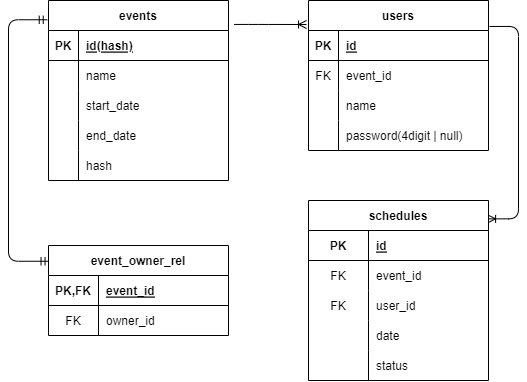

The diagram above was exported from draw.io. Its source (the exported page's mxGraphModel, read from the mxfile embedded in the PNG):
<mxGraphModel dx="290" dy="703" grid="1" gridSize="10" guides="1" tooltips="1" connect="1" arrows="1" fold="1" page="1" pageScale="1" pageWidth="827" pageHeight="1169" math="0" shadow="0">
  <root>
    <mxCell id="0" />
    <mxCell id="1" parent="0" />
    <mxCell id="2" value="events" style="shape=table;startSize=30;container=1;collapsible=1;childLayout=tableLayout;fixedRows=1;rowLines=0;fontStyle=1;align=center;resizeLast=1;" parent="1" vertex="1">
      <mxGeometry x="120" y="250" width="180" height="180" as="geometry">
        <mxRectangle x="220" y="220" width="80" height="30" as="alternateBounds" />
      </mxGeometry>
    </mxCell>
    <mxCell id="3" value="" style="shape=tableRow;horizontal=0;startSize=0;swimlaneHead=0;swimlaneBody=0;fillColor=none;collapsible=0;dropTarget=0;points=[[0,0.5],[1,0.5]];portConstraint=eastwest;top=0;left=0;right=0;bottom=1;" parent="2" vertex="1">
      <mxGeometry y="30" width="180" height="30" as="geometry" />
    </mxCell>
    <mxCell id="4" value="PK" style="shape=partialRectangle;connectable=0;fillColor=none;top=0;left=0;bottom=0;right=0;fontStyle=1;overflow=hidden;" parent="3" vertex="1">
      <mxGeometry width="30" height="30" as="geometry">
        <mxRectangle width="30" height="30" as="alternateBounds" />
      </mxGeometry>
    </mxCell>
    <mxCell id="5" value="id(hash)" style="shape=partialRectangle;connectable=0;fillColor=none;top=0;left=0;bottom=0;right=0;align=left;spacingLeft=6;fontStyle=5;overflow=hidden;" parent="3" vertex="1">
      <mxGeometry x="30" width="150" height="30" as="geometry">
        <mxRectangle width="150" height="30" as="alternateBounds" />
      </mxGeometry>
    </mxCell>
    <mxCell id="6" value="" style="shape=tableRow;horizontal=0;startSize=0;swimlaneHead=0;swimlaneBody=0;fillColor=none;collapsible=0;dropTarget=0;points=[[0,0.5],[1,0.5]];portConstraint=eastwest;top=0;left=0;right=0;bottom=0;" parent="2" vertex="1">
      <mxGeometry y="60" width="180" height="30" as="geometry" />
    </mxCell>
    <mxCell id="7" value="" style="shape=partialRectangle;connectable=0;fillColor=none;top=0;left=0;bottom=0;right=0;editable=1;overflow=hidden;" parent="6" vertex="1">
      <mxGeometry width="30" height="30" as="geometry">
        <mxRectangle width="30" height="30" as="alternateBounds" />
      </mxGeometry>
    </mxCell>
    <mxCell id="8" value="name" style="shape=partialRectangle;connectable=0;fillColor=none;top=0;left=0;bottom=0;right=0;align=left;spacingLeft=6;overflow=hidden;" parent="6" vertex="1">
      <mxGeometry x="30" width="150" height="30" as="geometry">
        <mxRectangle width="150" height="30" as="alternateBounds" />
      </mxGeometry>
    </mxCell>
    <mxCell id="100" value="" style="shape=tableRow;horizontal=0;startSize=0;swimlaneHead=0;swimlaneBody=0;fillColor=none;collapsible=0;dropTarget=0;points=[[0,0.5],[1,0.5]];portConstraint=eastwest;top=0;left=0;right=0;bottom=0;" parent="2" vertex="1">
      <mxGeometry y="90" width="180" height="30" as="geometry" />
    </mxCell>
    <mxCell id="101" value="" style="shape=partialRectangle;connectable=0;fillColor=none;top=0;left=0;bottom=0;right=0;editable=1;overflow=hidden;" parent="100" vertex="1">
      <mxGeometry width="30" height="30" as="geometry">
        <mxRectangle width="30" height="30" as="alternateBounds" />
      </mxGeometry>
    </mxCell>
    <mxCell id="102" value="start_date" style="shape=partialRectangle;connectable=0;fillColor=none;top=0;left=0;bottom=0;right=0;align=left;spacingLeft=6;overflow=hidden;" parent="100" vertex="1">
      <mxGeometry x="30" width="150" height="30" as="geometry">
        <mxRectangle width="150" height="30" as="alternateBounds" />
      </mxGeometry>
    </mxCell>
    <mxCell id="103" value="" style="shape=tableRow;horizontal=0;startSize=0;swimlaneHead=0;swimlaneBody=0;fillColor=none;collapsible=0;dropTarget=0;points=[[0,0.5],[1,0.5]];portConstraint=eastwest;top=0;left=0;right=0;bottom=0;" parent="2" vertex="1">
      <mxGeometry y="120" width="180" height="30" as="geometry" />
    </mxCell>
    <mxCell id="104" value="" style="shape=partialRectangle;connectable=0;fillColor=none;top=0;left=0;bottom=0;right=0;editable=1;overflow=hidden;" parent="103" vertex="1">
      <mxGeometry width="30" height="30" as="geometry">
        <mxRectangle width="30" height="30" as="alternateBounds" />
      </mxGeometry>
    </mxCell>
    <mxCell id="105" value="end_date" style="shape=partialRectangle;connectable=0;fillColor=none;top=0;left=0;bottom=0;right=0;align=left;spacingLeft=6;overflow=hidden;" parent="103" vertex="1">
      <mxGeometry x="30" width="150" height="30" as="geometry">
        <mxRectangle width="150" height="30" as="alternateBounds" />
      </mxGeometry>
    </mxCell>
    <mxCell id="106" value="" style="shape=tableRow;horizontal=0;startSize=0;swimlaneHead=0;swimlaneBody=0;fillColor=none;collapsible=0;dropTarget=0;points=[[0,0.5],[1,0.5]];portConstraint=eastwest;top=0;left=0;right=0;bottom=0;" parent="2" vertex="1">
      <mxGeometry y="150" width="180" height="30" as="geometry" />
    </mxCell>
    <mxCell id="107" value="" style="shape=partialRectangle;connectable=0;fillColor=none;top=0;left=0;bottom=0;right=0;editable=1;overflow=hidden;" parent="106" vertex="1">
      <mxGeometry width="30" height="30" as="geometry">
        <mxRectangle width="30" height="30" as="alternateBounds" />
      </mxGeometry>
    </mxCell>
    <mxCell id="108" value="hash" style="shape=partialRectangle;connectable=0;fillColor=none;top=0;left=0;bottom=0;right=0;align=left;spacingLeft=6;overflow=hidden;" parent="106" vertex="1">
      <mxGeometry x="30" width="150" height="30" as="geometry">
        <mxRectangle width="150" height="30" as="alternateBounds" />
      </mxGeometry>
    </mxCell>
    <mxCell id="15" value="" style="edgeStyle=elbowEdgeStyle;fontSize=12;html=1;endArrow=ERoneToMany;exitX=1.031;exitY=0.133;exitDx=0;exitDy=0;entryX=-0.011;entryY=0.16;entryDx=0;entryDy=0;exitPerimeter=0;entryPerimeter=0;" parent="1" source="2" target="16" edge="1">
      <mxGeometry width="100" height="100" relative="1" as="geometry">
        <mxPoint x="260" y="340" as="sourcePoint" />
        <mxPoint x="400" y="350" as="targetPoint" />
        <Array as="points">
          <mxPoint x="330" y="280" />
        </Array>
      </mxGeometry>
    </mxCell>
    <mxCell id="16" value="users" style="shape=table;startSize=30;container=1;collapsible=1;childLayout=tableLayout;fixedRows=1;rowLines=0;fontStyle=1;align=center;resizeLast=1;" parent="1" vertex="1">
      <mxGeometry x="380" y="250" width="180" height="150" as="geometry" />
    </mxCell>
    <mxCell id="17" value="" style="shape=tableRow;horizontal=0;startSize=0;swimlaneHead=0;swimlaneBody=0;fillColor=none;collapsible=0;dropTarget=0;points=[[0,0.5],[1,0.5]];portConstraint=eastwest;top=0;left=0;right=0;bottom=1;" parent="16" vertex="1">
      <mxGeometry y="30" width="180" height="30" as="geometry" />
    </mxCell>
    <mxCell id="18" value="PK" style="shape=partialRectangle;connectable=0;fillColor=none;top=0;left=0;bottom=0;right=0;fontStyle=1;overflow=hidden;" parent="17" vertex="1">
      <mxGeometry width="30" height="30" as="geometry">
        <mxRectangle width="30" height="30" as="alternateBounds" />
      </mxGeometry>
    </mxCell>
    <mxCell id="19" value="id" style="shape=partialRectangle;connectable=0;fillColor=none;top=0;left=0;bottom=0;right=0;align=left;spacingLeft=6;fontStyle=5;overflow=hidden;" parent="17" vertex="1">
      <mxGeometry x="30" width="150" height="30" as="geometry">
        <mxRectangle width="150" height="30" as="alternateBounds" />
      </mxGeometry>
    </mxCell>
    <mxCell id="20" value="" style="shape=tableRow;horizontal=0;startSize=0;swimlaneHead=0;swimlaneBody=0;fillColor=none;collapsible=0;dropTarget=0;points=[[0,0.5],[1,0.5]];portConstraint=eastwest;top=0;left=0;right=0;bottom=0;" parent="16" vertex="1">
      <mxGeometry y="60" width="180" height="30" as="geometry" />
    </mxCell>
    <mxCell id="21" value="FK" style="shape=partialRectangle;connectable=0;fillColor=none;top=0;left=0;bottom=0;right=0;editable=1;overflow=hidden;" parent="20" vertex="1">
      <mxGeometry width="30" height="30" as="geometry">
        <mxRectangle width="30" height="30" as="alternateBounds" />
      </mxGeometry>
    </mxCell>
    <mxCell id="22" value="event_id" style="shape=partialRectangle;connectable=0;fillColor=none;top=0;left=0;bottom=0;right=0;align=left;spacingLeft=6;overflow=hidden;" parent="20" vertex="1">
      <mxGeometry x="30" width="150" height="30" as="geometry">
        <mxRectangle width="150" height="30" as="alternateBounds" />
      </mxGeometry>
    </mxCell>
    <mxCell id="23" value="" style="shape=tableRow;horizontal=0;startSize=0;swimlaneHead=0;swimlaneBody=0;fillColor=none;collapsible=0;dropTarget=0;points=[[0,0.5],[1,0.5]];portConstraint=eastwest;top=0;left=0;right=0;bottom=0;" parent="16" vertex="1">
      <mxGeometry y="90" width="180" height="30" as="geometry" />
    </mxCell>
    <mxCell id="24" value="" style="shape=partialRectangle;connectable=0;fillColor=none;top=0;left=0;bottom=0;right=0;editable=1;overflow=hidden;" parent="23" vertex="1">
      <mxGeometry width="30" height="30" as="geometry">
        <mxRectangle width="30" height="30" as="alternateBounds" />
      </mxGeometry>
    </mxCell>
    <mxCell id="25" value="name" style="shape=partialRectangle;connectable=0;fillColor=none;top=0;left=0;bottom=0;right=0;align=left;spacingLeft=6;overflow=hidden;" parent="23" vertex="1">
      <mxGeometry x="30" width="150" height="30" as="geometry">
        <mxRectangle width="150" height="30" as="alternateBounds" />
      </mxGeometry>
    </mxCell>
    <mxCell id="109" value="" style="shape=tableRow;horizontal=0;startSize=0;swimlaneHead=0;swimlaneBody=0;fillColor=none;collapsible=0;dropTarget=0;points=[[0,0.5],[1,0.5]];portConstraint=eastwest;top=0;left=0;right=0;bottom=0;" parent="16" vertex="1">
      <mxGeometry y="120" width="180" height="30" as="geometry" />
    </mxCell>
    <mxCell id="110" value="" style="shape=partialRectangle;connectable=0;fillColor=none;top=0;left=0;bottom=0;right=0;editable=1;overflow=hidden;" parent="109" vertex="1">
      <mxGeometry width="30" height="30" as="geometry">
        <mxRectangle width="30" height="30" as="alternateBounds" />
      </mxGeometry>
    </mxCell>
    <mxCell id="111" value="password(4digit | null)" style="shape=partialRectangle;connectable=0;fillColor=none;top=0;left=0;bottom=0;right=0;align=left;spacingLeft=6;overflow=hidden;" parent="109" vertex="1">
      <mxGeometry x="30" width="150" height="30" as="geometry">
        <mxRectangle width="150" height="30" as="alternateBounds" />
      </mxGeometry>
    </mxCell>
    <mxCell id="52" value="" style="edgeStyle=elbowEdgeStyle;fontSize=12;html=1;endArrow=ERoneToMany;entryX=0.995;entryY=0.102;entryDx=0;entryDy=0;entryPerimeter=0;jumpStyle=none;exitX=1.005;exitY=0.173;exitDx=0;exitDy=0;exitPerimeter=0;elbow=vertical;" parent="1" source="16" target="59" edge="1">
      <mxGeometry width="100" height="100" relative="1" as="geometry">
        <mxPoint x="580" y="370" as="sourcePoint" />
        <mxPoint x="562.88" y="462.1400000000001" as="targetPoint" />
        <Array as="points">
          <mxPoint x="590" y="390" />
          <mxPoint x="510" y="450" />
        </Array>
      </mxGeometry>
    </mxCell>
    <mxCell id="59" value="schedules" style="shape=table;startSize=30;container=1;collapsible=1;childLayout=tableLayout;fixedRows=1;rowLines=0;fontStyle=1;align=center;resizeLast=1;" parent="1" vertex="1">
      <mxGeometry x="380" y="450" width="180" height="180" as="geometry">
        <mxRectangle x="390" y="450" width="100" height="30" as="alternateBounds" />
      </mxGeometry>
    </mxCell>
    <mxCell id="63" value="" style="shape=tableRow;horizontal=0;startSize=0;swimlaneHead=0;swimlaneBody=0;fillColor=none;collapsible=0;dropTarget=0;points=[[0,0.5],[1,0.5]];portConstraint=eastwest;top=0;left=0;right=0;bottom=1;" parent="59" vertex="1">
      <mxGeometry y="30" width="180" height="30" as="geometry" />
    </mxCell>
    <mxCell id="64" value="PK" style="shape=partialRectangle;connectable=0;fillColor=none;top=0;left=0;bottom=0;right=0;fontStyle=1;overflow=hidden;" parent="63" vertex="1">
      <mxGeometry width="60" height="30" as="geometry">
        <mxRectangle width="60" height="30" as="alternateBounds" />
      </mxGeometry>
    </mxCell>
    <mxCell id="65" value="id" style="shape=partialRectangle;connectable=0;fillColor=none;top=0;left=0;bottom=0;right=0;align=left;spacingLeft=6;fontStyle=5;overflow=hidden;" parent="63" vertex="1">
      <mxGeometry x="60" width="120" height="30" as="geometry">
        <mxRectangle width="120" height="30" as="alternateBounds" />
      </mxGeometry>
    </mxCell>
    <mxCell id="66" value="" style="shape=tableRow;horizontal=0;startSize=0;swimlaneHead=0;swimlaneBody=0;fillColor=none;collapsible=0;dropTarget=0;points=[[0,0.5],[1,0.5]];portConstraint=eastwest;top=0;left=0;right=0;bottom=0;" parent="59" vertex="1">
      <mxGeometry y="60" width="180" height="30" as="geometry" />
    </mxCell>
    <mxCell id="67" value="FK" style="shape=partialRectangle;connectable=0;fillColor=none;top=0;left=0;bottom=0;right=0;editable=1;overflow=hidden;" parent="66" vertex="1">
      <mxGeometry width="60" height="30" as="geometry">
        <mxRectangle width="60" height="30" as="alternateBounds" />
      </mxGeometry>
    </mxCell>
    <mxCell id="68" value="event_id" style="shape=partialRectangle;connectable=0;fillColor=none;top=0;left=0;bottom=0;right=0;align=left;spacingLeft=6;overflow=hidden;" parent="66" vertex="1">
      <mxGeometry x="60" width="120" height="30" as="geometry">
        <mxRectangle width="120" height="30" as="alternateBounds" />
      </mxGeometry>
    </mxCell>
    <mxCell id="69" value="" style="shape=tableRow;horizontal=0;startSize=0;swimlaneHead=0;swimlaneBody=0;fillColor=none;collapsible=0;dropTarget=0;points=[[0,0.5],[1,0.5]];portConstraint=eastwest;top=0;left=0;right=0;bottom=0;" parent="59" vertex="1">
      <mxGeometry y="90" width="180" height="30" as="geometry" />
    </mxCell>
    <mxCell id="70" value="FK" style="shape=partialRectangle;connectable=0;fillColor=none;top=0;left=0;bottom=0;right=0;editable=1;overflow=hidden;" parent="69" vertex="1">
      <mxGeometry width="60" height="30" as="geometry">
        <mxRectangle width="60" height="30" as="alternateBounds" />
      </mxGeometry>
    </mxCell>
    <mxCell id="71" value="user_id" style="shape=partialRectangle;connectable=0;fillColor=none;top=0;left=0;bottom=0;right=0;align=left;spacingLeft=6;overflow=hidden;" parent="69" vertex="1">
      <mxGeometry x="60" width="120" height="30" as="geometry">
        <mxRectangle width="120" height="30" as="alternateBounds" />
      </mxGeometry>
    </mxCell>
    <mxCell id="115" value="" style="shape=tableRow;horizontal=0;startSize=0;swimlaneHead=0;swimlaneBody=0;fillColor=none;collapsible=0;dropTarget=0;points=[[0,0.5],[1,0.5]];portConstraint=eastwest;top=0;left=0;right=0;bottom=0;" vertex="1" parent="59">
      <mxGeometry y="120" width="180" height="30" as="geometry" />
    </mxCell>
    <mxCell id="116" value="" style="shape=partialRectangle;connectable=0;fillColor=none;top=0;left=0;bottom=0;right=0;editable=1;overflow=hidden;" vertex="1" parent="115">
      <mxGeometry width="60" height="30" as="geometry">
        <mxRectangle width="60" height="30" as="alternateBounds" />
      </mxGeometry>
    </mxCell>
    <mxCell id="117" value="date" style="shape=partialRectangle;connectable=0;fillColor=none;top=0;left=0;bottom=0;right=0;align=left;spacingLeft=6;overflow=hidden;" vertex="1" parent="115">
      <mxGeometry x="60" width="120" height="30" as="geometry">
        <mxRectangle width="120" height="30" as="alternateBounds" />
      </mxGeometry>
    </mxCell>
    <mxCell id="118" value="" style="shape=tableRow;horizontal=0;startSize=0;swimlaneHead=0;swimlaneBody=0;fillColor=none;collapsible=0;dropTarget=0;points=[[0,0.5],[1,0.5]];portConstraint=eastwest;top=0;left=0;right=0;bottom=0;" vertex="1" parent="59">
      <mxGeometry y="150" width="180" height="30" as="geometry" />
    </mxCell>
    <mxCell id="119" value="" style="shape=partialRectangle;connectable=0;fillColor=none;top=0;left=0;bottom=0;right=0;editable=1;overflow=hidden;" vertex="1" parent="118">
      <mxGeometry width="60" height="30" as="geometry">
        <mxRectangle width="60" height="30" as="alternateBounds" />
      </mxGeometry>
    </mxCell>
    <mxCell id="120" value="status" style="shape=partialRectangle;connectable=0;fillColor=none;top=0;left=0;bottom=0;right=0;align=left;spacingLeft=6;overflow=hidden;" vertex="1" parent="118">
      <mxGeometry x="60" width="120" height="30" as="geometry">
        <mxRectangle width="120" height="30" as="alternateBounds" />
      </mxGeometry>
    </mxCell>
    <mxCell id="86" value="event_owner_rel" style="shape=table;startSize=30;container=1;collapsible=1;childLayout=tableLayout;fixedRows=1;rowLines=0;fontStyle=1;align=center;resizeLast=1;" parent="1" vertex="1">
      <mxGeometry x="120" y="495" width="180" height="90" as="geometry" />
    </mxCell>
    <mxCell id="87" value="" style="shape=tableRow;horizontal=0;startSize=0;swimlaneHead=0;swimlaneBody=0;fillColor=none;collapsible=0;dropTarget=0;points=[[0,0.5],[1,0.5]];portConstraint=eastwest;top=0;left=0;right=0;bottom=1;" parent="86" vertex="1">
      <mxGeometry y="30" width="180" height="30" as="geometry" />
    </mxCell>
    <mxCell id="88" value="PK,FK" style="shape=partialRectangle;connectable=0;fillColor=none;top=0;left=0;bottom=0;right=0;fontStyle=1;overflow=hidden;" parent="87" vertex="1">
      <mxGeometry width="50" height="30" as="geometry">
        <mxRectangle width="50" height="30" as="alternateBounds" />
      </mxGeometry>
    </mxCell>
    <mxCell id="89" value="event_id" style="shape=partialRectangle;connectable=0;fillColor=none;top=0;left=0;bottom=0;right=0;align=left;spacingLeft=6;fontStyle=5;overflow=hidden;" parent="87" vertex="1">
      <mxGeometry x="50" width="130" height="30" as="geometry">
        <mxRectangle width="130" height="30" as="alternateBounds" />
      </mxGeometry>
    </mxCell>
    <mxCell id="90" value="" style="shape=tableRow;horizontal=0;startSize=0;swimlaneHead=0;swimlaneBody=0;fillColor=none;collapsible=0;dropTarget=0;points=[[0,0.5],[1,0.5]];portConstraint=eastwest;top=0;left=0;right=0;bottom=0;" parent="86" vertex="1">
      <mxGeometry y="60" width="180" height="30" as="geometry" />
    </mxCell>
    <mxCell id="91" value="FK" style="shape=partialRectangle;connectable=0;fillColor=none;top=0;left=0;bottom=0;right=0;editable=1;overflow=hidden;" parent="90" vertex="1">
      <mxGeometry width="50" height="30" as="geometry">
        <mxRectangle width="50" height="30" as="alternateBounds" />
      </mxGeometry>
    </mxCell>
    <mxCell id="92" value="owner_id" style="shape=partialRectangle;connectable=0;fillColor=none;top=0;left=0;bottom=0;right=0;align=left;spacingLeft=6;overflow=hidden;" parent="90" vertex="1">
      <mxGeometry x="50" width="130" height="30" as="geometry">
        <mxRectangle width="130" height="30" as="alternateBounds" />
      </mxGeometry>
    </mxCell>
    <mxCell id="99" value="" style="edgeStyle=elbowEdgeStyle;fontSize=12;html=1;endArrow=ERmandOne;startArrow=ERmandOne;jumpStyle=none;exitX=0.003;exitY=0.175;exitDx=0;exitDy=0;elbow=vertical;entryX=-0.007;entryY=0.107;entryDx=0;entryDy=0;exitPerimeter=0;entryPerimeter=0;" parent="1" source="86" target="2" edge="1">
      <mxGeometry width="100" height="100" relative="1" as="geometry">
        <mxPoint x="410" y="620" as="sourcePoint" />
        <mxPoint x="270" y="420" as="targetPoint" />
        <Array as="points">
          <mxPoint x="80" y="260" />
          <mxPoint x="80" y="420" />
          <mxPoint x="207" y="450" />
        </Array>
      </mxGeometry>
    </mxCell>
  </root>
</mxGraphModel>